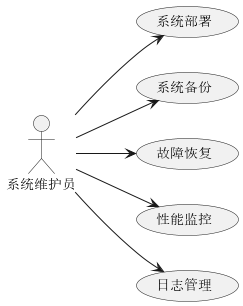

The diagram above was rendered by PlantUML. Its source (embedded in the PNG):
@startuml 系统维护模块用例图

left to right direction

actor "系统维护员" as Maintainer

usecase "系统部署" as UC1
usecase "系统备份" as UC2
usecase "故障恢复" as UC3
usecase "性能监控" as UC4
usecase "日志管理" as UC5

Maintainer --> UC1
Maintainer --> UC2
Maintainer --> UC3
Maintainer --> UC4
Maintainer --> UC5

@enduml